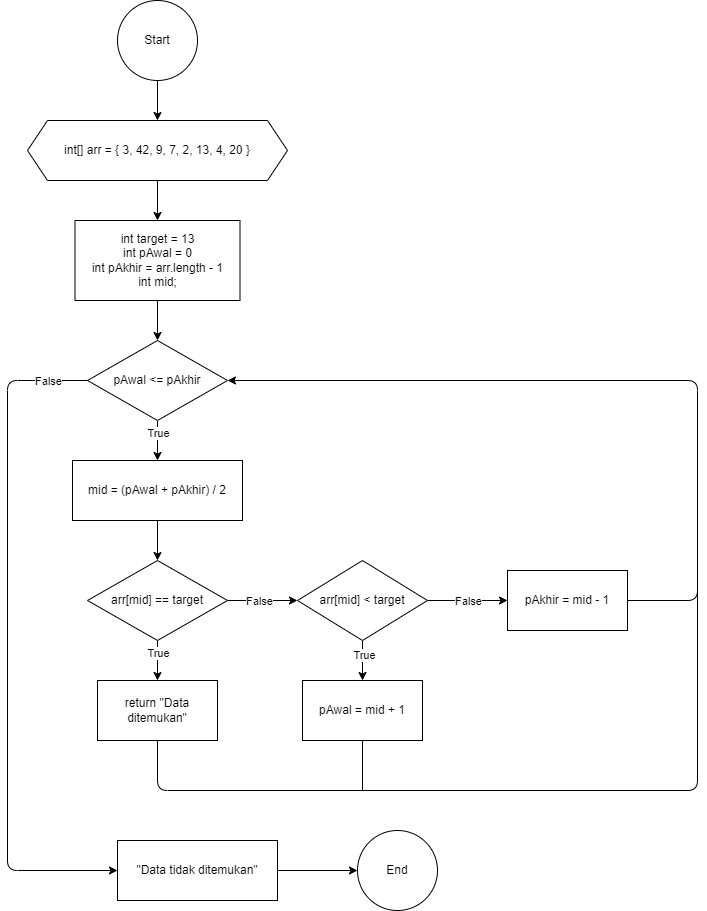

The diagram above was exported from draw.io. Its source (the exported page's mxGraphModel, read from the mxfile embedded in the PNG):
<mxGraphModel dx="2144" dy="1126" grid="1" gridSize="10" guides="1" tooltips="1" connect="1" arrows="1" fold="1" page="1" pageScale="1" pageWidth="850" pageHeight="1100" math="0" shadow="0">
  <root>
    <mxCell id="0" />
    <mxCell id="1" parent="0" />
    <mxCell id="4" value="" style="edgeStyle=none;html=1;" parent="1" source="2" target="3" edge="1">
      <mxGeometry relative="1" as="geometry" />
    </mxCell>
    <mxCell id="2" value="Start" style="ellipse;whiteSpace=wrap;html=1;aspect=fixed;" parent="1" vertex="1">
      <mxGeometry x="210" y="120" width="80" height="80" as="geometry" />
    </mxCell>
    <mxCell id="6" value="" style="edgeStyle=none;html=1;" parent="1" source="3" target="5" edge="1">
      <mxGeometry relative="1" as="geometry" />
    </mxCell>
    <mxCell id="3" value="int[] arr = {&amp;nbsp;3, 42, 9, 7, 2, 13, 4, 20 }" style="shape=hexagon;perimeter=hexagonPerimeter2;whiteSpace=wrap;html=1;fixedSize=1;fontFamily=Helvetica;fontSize=12;fontColor=default;align=center;strokeColor=default;fillColor=default;" parent="1" vertex="1">
      <mxGeometry x="120" y="240" width="260" height="60" as="geometry" />
    </mxCell>
    <mxCell id="8" value="" style="edgeStyle=none;html=1;" parent="1" source="5" target="7" edge="1">
      <mxGeometry relative="1" as="geometry" />
    </mxCell>
    <mxCell id="5" value="int target = 13&lt;br&gt;&lt;div&gt;int pAwal = 0&lt;/div&gt;&lt;div&gt;&lt;span style=&quot;background-color: initial;&quot;&gt;int pAkhir = arr.length - 1&lt;/span&gt;&lt;/div&gt;&lt;div&gt;&lt;span style=&quot;background-color: initial;&quot;&gt;int mid;&lt;/span&gt;&lt;/div&gt;" style="whiteSpace=wrap;html=1;" parent="1" vertex="1">
      <mxGeometry x="167.5" y="340" width="165" height="80" as="geometry" />
    </mxCell>
    <mxCell id="10" value="" style="edgeStyle=none;html=1;" parent="1" source="7" target="9" edge="1">
      <mxGeometry relative="1" as="geometry" />
    </mxCell>
    <mxCell id="29" value="True" style="edgeLabel;html=1;align=center;verticalAlign=middle;resizable=0;points=[];" parent="10" vertex="1" connectable="0">
      <mxGeometry x="-0.4276" y="1" relative="1" as="geometry">
        <mxPoint x="-1" as="offset" />
      </mxGeometry>
    </mxCell>
    <mxCell id="24" value="" style="edgeStyle=none;html=1;" parent="1" source="7" target="23" edge="1">
      <mxGeometry relative="1" as="geometry">
        <Array as="points">
          <mxPoint x="100" y="500" />
          <mxPoint x="100" y="990" />
        </Array>
      </mxGeometry>
    </mxCell>
    <mxCell id="31" value="False" style="edgeLabel;html=1;align=center;verticalAlign=middle;resizable=0;points=[];" parent="24" vertex="1" connectable="0">
      <mxGeometry x="-0.913" relative="1" as="geometry">
        <mxPoint x="-10" as="offset" />
      </mxGeometry>
    </mxCell>
    <mxCell id="7" value="pAwal &amp;lt;= pAkhir" style="rhombus;whiteSpace=wrap;html=1;" parent="1" vertex="1">
      <mxGeometry x="180" y="460" width="140" height="80" as="geometry" />
    </mxCell>
    <mxCell id="12" value="" style="edgeStyle=none;html=1;" parent="1" source="9" target="11" edge="1">
      <mxGeometry relative="1" as="geometry" />
    </mxCell>
    <mxCell id="9" value="mid = (pAwal + pAkhir) / 2" style="whiteSpace=wrap;html=1;" parent="1" vertex="1">
      <mxGeometry x="165" y="580" width="170" height="60" as="geometry" />
    </mxCell>
    <mxCell id="14" value="" style="edgeStyle=none;html=1;" parent="1" source="11" target="13" edge="1">
      <mxGeometry relative="1" as="geometry" />
    </mxCell>
    <mxCell id="32" value="True" style="edgeLabel;html=1;align=center;verticalAlign=middle;resizable=0;points=[];" parent="14" vertex="1" connectable="0">
      <mxGeometry x="-0.3857" relative="1" as="geometry">
        <mxPoint as="offset" />
      </mxGeometry>
    </mxCell>
    <mxCell id="16" value="" style="edgeStyle=none;html=1;" parent="1" source="11" target="15" edge="1">
      <mxGeometry relative="1" as="geometry" />
    </mxCell>
    <mxCell id="34" value="False" style="edgeLabel;html=1;align=center;verticalAlign=middle;resizable=0;points=[];" parent="16" vertex="1" connectable="0">
      <mxGeometry x="-0.2792" y="-1" relative="1" as="geometry">
        <mxPoint x="5" y="-1" as="offset" />
      </mxGeometry>
    </mxCell>
    <mxCell id="11" value="arr[mid] == target" style="rhombus;whiteSpace=wrap;html=1;" parent="1" vertex="1">
      <mxGeometry x="180" y="680" width="140" height="80" as="geometry" />
    </mxCell>
    <mxCell id="13" value="return &quot;Data ditemukan&quot;" style="whiteSpace=wrap;html=1;" parent="1" vertex="1">
      <mxGeometry x="190" y="800" width="120" height="60" as="geometry" />
    </mxCell>
    <mxCell id="18" value="" style="edgeStyle=none;html=1;" parent="1" source="15" target="17" edge="1">
      <mxGeometry relative="1" as="geometry" />
    </mxCell>
    <mxCell id="33" value="True" style="edgeLabel;html=1;align=center;verticalAlign=middle;resizable=0;points=[];" parent="18" vertex="1" connectable="0">
      <mxGeometry x="-0.3171" y="1" relative="1" as="geometry">
        <mxPoint as="offset" />
      </mxGeometry>
    </mxCell>
    <mxCell id="20" value="" style="edgeStyle=none;html=1;" parent="1" source="15" target="19" edge="1">
      <mxGeometry relative="1" as="geometry" />
    </mxCell>
    <mxCell id="35" value="False" style="edgeLabel;html=1;align=center;verticalAlign=middle;resizable=0;points=[];" parent="20" vertex="1" connectable="0">
      <mxGeometry x="-0.347" relative="1" as="geometry">
        <mxPoint x="14" as="offset" />
      </mxGeometry>
    </mxCell>
    <mxCell id="15" value="arr[mid] &amp;lt; target" style="rhombus;whiteSpace=wrap;html=1;" parent="1" vertex="1">
      <mxGeometry x="390" y="680" width="130" height="80" as="geometry" />
    </mxCell>
    <mxCell id="17" value="pAwal = mid + 1" style="whiteSpace=wrap;html=1;" parent="1" vertex="1">
      <mxGeometry x="395" y="800" width="120" height="60" as="geometry" />
    </mxCell>
    <mxCell id="25" style="edgeStyle=none;html=1;entryX=1;entryY=0.5;entryDx=0;entryDy=0;" parent="1" source="19" target="7" edge="1">
      <mxGeometry relative="1" as="geometry">
        <Array as="points">
          <mxPoint x="790" y="720" />
          <mxPoint x="790" y="500" />
        </Array>
      </mxGeometry>
    </mxCell>
    <mxCell id="19" value="pAkhir = mid - 1" style="whiteSpace=wrap;html=1;" parent="1" vertex="1">
      <mxGeometry x="600" y="690" width="120" height="60" as="geometry" />
    </mxCell>
    <mxCell id="37" value="" style="edgeStyle=none;html=1;" parent="1" source="23" target="36" edge="1">
      <mxGeometry relative="1" as="geometry" />
    </mxCell>
    <mxCell id="23" value="&quot;Data tidak ditemukan&quot;" style="rounded=0;whiteSpace=wrap;html=1;fontFamily=Helvetica;fontSize=12;fontColor=default;align=center;strokeColor=default;fillColor=default;" parent="1" vertex="1">
      <mxGeometry x="210" y="960" width="160" height="60" as="geometry" />
    </mxCell>
    <mxCell id="27" value="" style="endArrow=none;html=1;exitX=0.5;exitY=1;exitDx=0;exitDy=0;" parent="1" source="13" edge="1">
      <mxGeometry width="50" height="50" relative="1" as="geometry">
        <mxPoint x="500" y="980" as="sourcePoint" />
        <mxPoint x="790" y="710" as="targetPoint" />
        <Array as="points">
          <mxPoint x="250" y="910" />
          <mxPoint x="790" y="910" />
        </Array>
      </mxGeometry>
    </mxCell>
    <mxCell id="28" value="" style="endArrow=none;html=1;entryX=0.5;entryY=1;entryDx=0;entryDy=0;" parent="1" target="17" edge="1">
      <mxGeometry width="50" height="50" relative="1" as="geometry">
        <mxPoint x="455" y="910" as="sourcePoint" />
        <mxPoint x="440" y="880" as="targetPoint" />
      </mxGeometry>
    </mxCell>
    <mxCell id="36" value="End" style="ellipse;whiteSpace=wrap;html=1;" parent="1" vertex="1">
      <mxGeometry x="450" y="950" width="80" height="80" as="geometry" />
    </mxCell>
  </root>
</mxGraphModel>